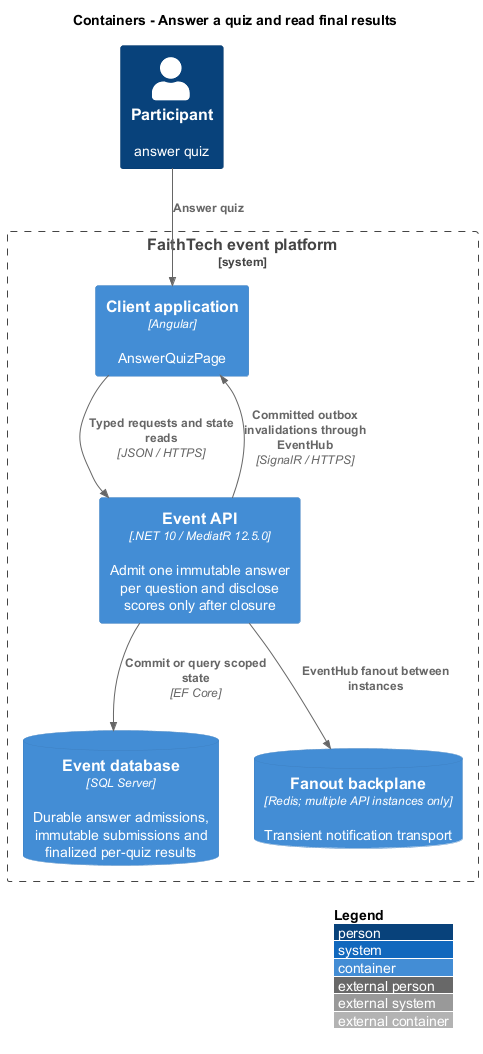

The diagram above was rendered by PlantUML. Its source (embedded in the PNG):
@startuml
!include <C4/C4_Container>
LAYOUT_WITH_LEGEND()
title Containers - Answer a quiz and read final results
Person(actor, "Participant", "answer quiz")
System_Boundary(system, "FaithTech event platform") {
Container(ui, "Client application", "Angular", "AnswerQuizPage")
Container(api, "Event API", ".NET 10 / MediatR 12.5.0", "Admit one immutable answer per question and disclose scores only after closure")
ContainerDb(db, "Event database", "SQL Server", "Durable answer admissions, immutable submissions and finalized per-quiz results")
ContainerDb(redis, "Fanout backplane", "Redis; multiple API instances only", "Transient notification transport")
}
Rel(actor, ui, "Answer quiz")
Rel(ui, api, "Typed requests and state reads", "JSON / HTTPS")
Rel(api, db, "Commit or query scoped state", "EF Core")
Rel(api, redis, "EventHub fanout between instances")
Rel(api, ui, "Committed outbox invalidations through EventHub", "SignalR / HTTPS")

@enduml